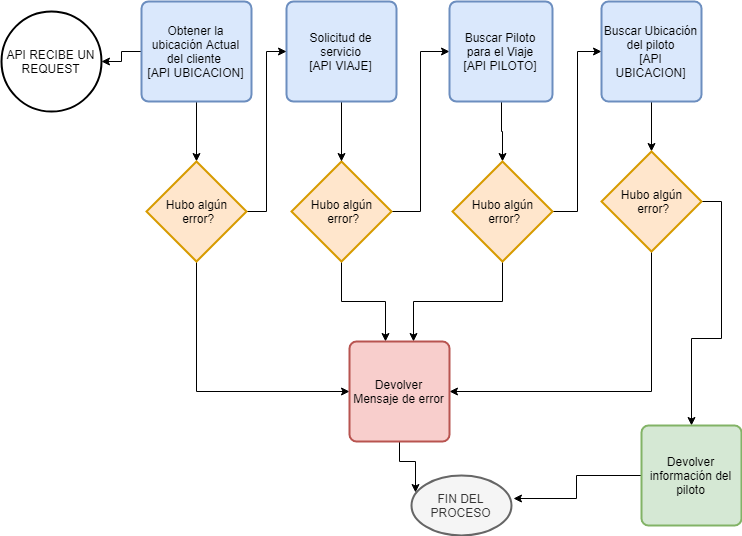

The diagram above was exported from draw.io. Its source (the exported page's mxGraphModel, read from the mxfile embedded in the PNG):
<mxGraphModel dx="868" dy="403" grid="1" gridSize="10" guides="1" tooltips="1" connect="1" arrows="1" fold="1" page="1" pageScale="1" pageWidth="827" pageHeight="1169" math="0" shadow="0">
  <root>
    <mxCell id="0" />
    <mxCell id="1" parent="0" />
    <mxCell id="By6ZWH1pbDFieL4uRVPV-1" value="API RECIBE UN REQUEST" style="strokeWidth=2;html=1;shape=mxgraph.flowchart.start_2;whiteSpace=wrap;" parent="1" vertex="1">
      <mxGeometry x="30" y="60" width="100" height="100" as="geometry" />
    </mxCell>
    <mxCell id="By6ZWH1pbDFieL4uRVPV-15" style="edgeStyle=orthogonalEdgeStyle;rounded=0;orthogonalLoop=1;jettySize=auto;html=1;exitX=0;exitY=0.5;exitDx=0;exitDy=0;" parent="1" source="By6ZWH1pbDFieL4uRVPV-2" target="By6ZWH1pbDFieL4uRVPV-1" edge="1">
      <mxGeometry relative="1" as="geometry" />
    </mxCell>
    <mxCell id="By6ZWH1pbDFieL4uRVPV-16" style="edgeStyle=orthogonalEdgeStyle;rounded=0;orthogonalLoop=1;jettySize=auto;html=1;exitX=0.5;exitY=1;exitDx=0;exitDy=0;entryX=0.5;entryY=0;entryDx=0;entryDy=0;entryPerimeter=0;" parent="1" source="By6ZWH1pbDFieL4uRVPV-2" target="By6ZWH1pbDFieL4uRVPV-5" edge="1">
      <mxGeometry relative="1" as="geometry" />
    </mxCell>
    <mxCell id="By6ZWH1pbDFieL4uRVPV-2" value="Obtener la ubicación Actual del cliente &lt;br&gt;[API UBICACION]" style="rounded=1;whiteSpace=wrap;html=1;absoluteArcSize=1;arcSize=14;strokeWidth=2;fillColor=#dae8fc;strokeColor=#6c8ebf;" parent="1" vertex="1">
      <mxGeometry x="170" y="50" width="110" height="100" as="geometry" />
    </mxCell>
    <mxCell id="By6ZWH1pbDFieL4uRVPV-21" style="edgeStyle=orthogonalEdgeStyle;rounded=0;orthogonalLoop=1;jettySize=auto;html=1;exitX=1;exitY=0.5;exitDx=0;exitDy=0;exitPerimeter=0;entryX=0;entryY=0.5;entryDx=0;entryDy=0;" parent="1" source="By6ZWH1pbDFieL4uRVPV-3" target="By6ZWH1pbDFieL4uRVPV-6" edge="1">
      <mxGeometry relative="1" as="geometry" />
    </mxCell>
    <mxCell id="By6ZWH1pbDFieL4uRVPV-24" style="edgeStyle=orthogonalEdgeStyle;rounded=0;orthogonalLoop=1;jettySize=auto;html=1;exitX=0.5;exitY=1;exitDx=0;exitDy=0;exitPerimeter=0;entryX=0.36;entryY=0;entryDx=0;entryDy=0;entryPerimeter=0;" parent="1" source="By6ZWH1pbDFieL4uRVPV-3" target="By6ZWH1pbDFieL4uRVPV-10" edge="1">
      <mxGeometry relative="1" as="geometry" />
    </mxCell>
    <mxCell id="By6ZWH1pbDFieL4uRVPV-3" value="Hubo algún&lt;br&gt;&amp;nbsp;error?" style="strokeWidth=2;html=1;shape=mxgraph.flowchart.decision;whiteSpace=wrap;fillColor=#ffe6cc;strokeColor=#d79b00;" parent="1" vertex="1">
      <mxGeometry x="320" y="210" width="100" height="100" as="geometry" />
    </mxCell>
    <mxCell id="By6ZWH1pbDFieL4uRVPV-17" style="edgeStyle=orthogonalEdgeStyle;rounded=0;orthogonalLoop=1;jettySize=auto;html=1;entryX=0.5;entryY=0;entryDx=0;entryDy=0;entryPerimeter=0;" parent="1" source="By6ZWH1pbDFieL4uRVPV-4" target="By6ZWH1pbDFieL4uRVPV-3" edge="1">
      <mxGeometry relative="1" as="geometry" />
    </mxCell>
    <mxCell id="By6ZWH1pbDFieL4uRVPV-4" value="Solicitud de servicio&lt;br&gt;[API VIAJE]" style="rounded=1;whiteSpace=wrap;html=1;absoluteArcSize=1;arcSize=14;strokeWidth=2;fillColor=#dae8fc;strokeColor=#6c8ebf;" parent="1" vertex="1">
      <mxGeometry x="315" y="50" width="110" height="100" as="geometry" />
    </mxCell>
    <mxCell id="By6ZWH1pbDFieL4uRVPV-20" style="edgeStyle=orthogonalEdgeStyle;rounded=0;orthogonalLoop=1;jettySize=auto;html=1;entryX=0;entryY=0.5;entryDx=0;entryDy=0;" parent="1" source="By6ZWH1pbDFieL4uRVPV-5" target="By6ZWH1pbDFieL4uRVPV-4" edge="1">
      <mxGeometry relative="1" as="geometry" />
    </mxCell>
    <mxCell id="By6ZWH1pbDFieL4uRVPV-23" style="edgeStyle=orthogonalEdgeStyle;rounded=0;orthogonalLoop=1;jettySize=auto;html=1;exitX=0.5;exitY=1;exitDx=0;exitDy=0;exitPerimeter=0;entryX=0;entryY=0.5;entryDx=0;entryDy=0;" parent="1" source="By6ZWH1pbDFieL4uRVPV-5" target="By6ZWH1pbDFieL4uRVPV-10" edge="1">
      <mxGeometry relative="1" as="geometry" />
    </mxCell>
    <mxCell id="By6ZWH1pbDFieL4uRVPV-5" value="Hubo algún&lt;br&gt;&amp;nbsp;error?" style="strokeWidth=2;html=1;shape=mxgraph.flowchart.decision;whiteSpace=wrap;fillColor=#ffe6cc;strokeColor=#d79b00;" parent="1" vertex="1">
      <mxGeometry x="175" y="210" width="100" height="100" as="geometry" />
    </mxCell>
    <mxCell id="By6ZWH1pbDFieL4uRVPV-18" style="edgeStyle=orthogonalEdgeStyle;rounded=0;orthogonalLoop=1;jettySize=auto;html=1;entryX=0.5;entryY=0;entryDx=0;entryDy=0;entryPerimeter=0;" parent="1" source="By6ZWH1pbDFieL4uRVPV-6" target="By6ZWH1pbDFieL4uRVPV-7" edge="1">
      <mxGeometry relative="1" as="geometry" />
    </mxCell>
    <mxCell id="By6ZWH1pbDFieL4uRVPV-6" value="Buscar Piloto para el Viaje&lt;br&gt;[API PILOTO]" style="rounded=1;whiteSpace=wrap;html=1;absoluteArcSize=1;arcSize=14;strokeWidth=2;fillColor=#dae8fc;strokeColor=#6c8ebf;" parent="1" vertex="1">
      <mxGeometry x="478" y="50" width="103" height="100" as="geometry" />
    </mxCell>
    <mxCell id="By6ZWH1pbDFieL4uRVPV-22" style="edgeStyle=orthogonalEdgeStyle;rounded=0;orthogonalLoop=1;jettySize=auto;html=1;exitX=1;exitY=0.5;exitDx=0;exitDy=0;exitPerimeter=0;entryX=0;entryY=0.5;entryDx=0;entryDy=0;" parent="1" source="By6ZWH1pbDFieL4uRVPV-7" target="By6ZWH1pbDFieL4uRVPV-8" edge="1">
      <mxGeometry relative="1" as="geometry" />
    </mxCell>
    <mxCell id="By6ZWH1pbDFieL4uRVPV-25" style="edgeStyle=orthogonalEdgeStyle;rounded=0;orthogonalLoop=1;jettySize=auto;html=1;exitX=0.5;exitY=1;exitDx=0;exitDy=0;exitPerimeter=0;entryX=0.64;entryY=0;entryDx=0;entryDy=0;entryPerimeter=0;" parent="1" source="By6ZWH1pbDFieL4uRVPV-7" target="By6ZWH1pbDFieL4uRVPV-10" edge="1">
      <mxGeometry relative="1" as="geometry" />
    </mxCell>
    <mxCell id="By6ZWH1pbDFieL4uRVPV-7" value="Hubo algún&lt;br&gt;&amp;nbsp;error?" style="strokeWidth=2;html=1;shape=mxgraph.flowchart.decision;whiteSpace=wrap;fillColor=#ffe6cc;strokeColor=#d79b00;" parent="1" vertex="1">
      <mxGeometry x="481" y="210" width="100" height="100" as="geometry" />
    </mxCell>
    <mxCell id="By6ZWH1pbDFieL4uRVPV-19" style="edgeStyle=orthogonalEdgeStyle;rounded=0;orthogonalLoop=1;jettySize=auto;html=1;entryX=0.5;entryY=0;entryDx=0;entryDy=0;entryPerimeter=0;" parent="1" source="By6ZWH1pbDFieL4uRVPV-8" target="By6ZWH1pbDFieL4uRVPV-9" edge="1">
      <mxGeometry relative="1" as="geometry" />
    </mxCell>
    <mxCell id="By6ZWH1pbDFieL4uRVPV-8" value="Buscar Ubicación del piloto&lt;br&gt;[API UBICACION]" style="rounded=1;whiteSpace=wrap;html=1;absoluteArcSize=1;arcSize=14;strokeWidth=2;fillColor=#dae8fc;strokeColor=#6c8ebf;" parent="1" vertex="1">
      <mxGeometry x="630" y="50" width="100" height="100" as="geometry" />
    </mxCell>
    <mxCell id="By6ZWH1pbDFieL4uRVPV-26" style="edgeStyle=orthogonalEdgeStyle;rounded=0;orthogonalLoop=1;jettySize=auto;html=1;exitX=0.5;exitY=1;exitDx=0;exitDy=0;exitPerimeter=0;entryX=1;entryY=0.5;entryDx=0;entryDy=0;" parent="1" source="By6ZWH1pbDFieL4uRVPV-9" target="By6ZWH1pbDFieL4uRVPV-10" edge="1">
      <mxGeometry relative="1" as="geometry" />
    </mxCell>
    <mxCell id="By6ZWH1pbDFieL4uRVPV-27" style="edgeStyle=orthogonalEdgeStyle;rounded=0;orthogonalLoop=1;jettySize=auto;html=1;exitX=1;exitY=0.5;exitDx=0;exitDy=0;exitPerimeter=0;entryX=0.5;entryY=0;entryDx=0;entryDy=0;" parent="1" source="By6ZWH1pbDFieL4uRVPV-9" target="By6ZWH1pbDFieL4uRVPV-11" edge="1">
      <mxGeometry relative="1" as="geometry" />
    </mxCell>
    <mxCell id="By6ZWH1pbDFieL4uRVPV-9" value="Hubo algún&lt;br&gt;&amp;nbsp;error?" style="strokeWidth=2;html=1;shape=mxgraph.flowchart.decision;whiteSpace=wrap;fillColor=#ffe6cc;strokeColor=#d79b00;" parent="1" vertex="1">
      <mxGeometry x="630" y="200" width="100" height="100" as="geometry" />
    </mxCell>
    <mxCell id="By6ZWH1pbDFieL4uRVPV-29" style="edgeStyle=orthogonalEdgeStyle;rounded=0;orthogonalLoop=1;jettySize=auto;html=1;entryX=0.04;entryY=0.283;entryDx=0;entryDy=0;entryPerimeter=0;" parent="1" source="By6ZWH1pbDFieL4uRVPV-10" target="By6ZWH1pbDFieL4uRVPV-14" edge="1">
      <mxGeometry relative="1" as="geometry" />
    </mxCell>
    <mxCell id="By6ZWH1pbDFieL4uRVPV-10" value="Devolver Mensaje de error" style="rounded=1;whiteSpace=wrap;html=1;absoluteArcSize=1;arcSize=14;strokeWidth=2;fillColor=#f8cecc;strokeColor=#b85450;" parent="1" vertex="1">
      <mxGeometry x="378" y="390" width="100" height="100" as="geometry" />
    </mxCell>
    <mxCell id="By6ZWH1pbDFieL4uRVPV-28" style="edgeStyle=orthogonalEdgeStyle;rounded=0;orthogonalLoop=1;jettySize=auto;html=1;exitX=0;exitY=0.5;exitDx=0;exitDy=0;entryX=1.02;entryY=0.383;entryDx=0;entryDy=0;entryPerimeter=0;" parent="1" source="By6ZWH1pbDFieL4uRVPV-11" target="By6ZWH1pbDFieL4uRVPV-14" edge="1">
      <mxGeometry relative="1" as="geometry" />
    </mxCell>
    <mxCell id="By6ZWH1pbDFieL4uRVPV-11" value="Devolver información del piloto" style="rounded=1;whiteSpace=wrap;html=1;absoluteArcSize=1;arcSize=14;strokeWidth=2;fillColor=#d5e8d4;strokeColor=#82b366;" parent="1" vertex="1">
      <mxGeometry x="670" y="474" width="100" height="100" as="geometry" />
    </mxCell>
    <mxCell id="By6ZWH1pbDFieL4uRVPV-14" value="FIN DEL PROCESO" style="strokeWidth=2;html=1;shape=mxgraph.flowchart.start_1;whiteSpace=wrap;fillColor=#f5f5f5;strokeColor=#666666;fontColor=#333333;" parent="1" vertex="1">
      <mxGeometry x="440" y="524" width="100" height="60" as="geometry" />
    </mxCell>
  </root>
</mxGraphModel>